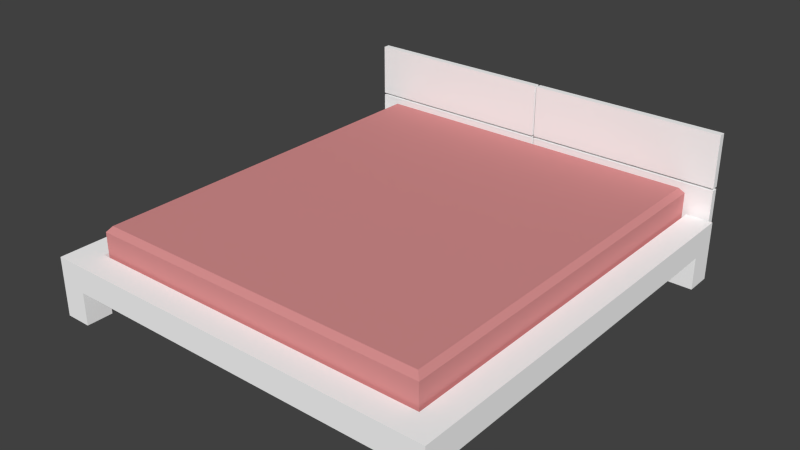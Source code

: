 # Source: bed.blend  (saved by Blender 2.63.0; exported with 4.5.12 LTS)
import bpy
from mathutils import Matrix  # noqa: F401  (used for matrix-valued properties, if any)

bpy.ops.wm.read_factory_settings(use_empty=True)
scene = bpy.context.scene
scene.name = 'Scene'

# ---- collections
col_collection_1 = bpy.data.collections.new('Collection 1'); scene.collection.children.link(col_collection_1)

# ---- materials (node trees are filled in below, after node groups)
mat_box43_2_001 = bpy.data.materials.new('Box43_2.001')
mat_box43_2_001.alpha_threshold = 0.0
mat_box43_2_001.use_transparent_shadow = False
mat_box43_2_001.diffuse_color = (1.0, 1.0, 1.0, 1.0)
mat_box43_2_001.specular_color = (0.432, 0.432, 0.432)
mat_box43_2_001.roughness = 0.5
mat_box43_2_001.specular_intensity = 1.0
mat_box43_2_001.line_color = (0.0, 0.0, 0.0, 1.0)
mat_chamferbox02_1_001 = bpy.data.materials.new('ChamferBox02_1.001')
mat_chamferbox02_1_001.alpha_threshold = 0.0
mat_chamferbox02_1_001.use_transparent_shadow = False
mat_chamferbox02_1_001.diffuse_color = (0.6941, 0.2784, 0.2784, 1.0)
mat_chamferbox02_1_001.specular_color = (0.0, 0.0, 0.0)
mat_chamferbox02_1_001.roughness = 0.5
mat_chamferbox02_1_001.specular_intensity = 1.0
mat_chamferbox02_1_001.line_color = (0.0, 0.0, 0.0, 1.0)

# ---- material node trees

# ---- world
world_world = bpy.data.worlds.new('World'); scene.world = world_world
world_world.color = (0.05088, 0.05088, 0.05088)
world_world.use_sun_shadow = False
world_world.sun_shadow_jitter_overblur = 0.0
world_world.cycles.sampling_method = 'MANUAL'
world_world.cycles.sample_map_resolution = 256

# ---- meshes
me_box45_4 = bpy.data.meshes.new('Box45_4')
me_box45_4.from_pydata([(-90.31, -8.16, -66.95), (-90.31, 15.84, -66.95), (-1.311, 15.84, -66.95), (-1.311, -8.16, -66.95), (-90.31, -8.16, -63.95), (-1.311, -8.16, -63.95), (-1.311, 15.84, -63.95), (-90.31, 15.84, -63.95), (79.19, -24.16, -49.95), (79.19, -24.16, -61.95), (91.19, -24.16, -61.95), (91.19, -24.16, -49.95), (79.19, -9.16, -49.95), (91.19, -9.16, -49.95), (91.19, -9.16, -61.95), (79.19, -9.16, -61.95), (-92.81, -24.16, 130.1), (-92.81, -24.16, 118.1), (-80.81, -24.16, 118.1), (-80.81, -24.16, 130.1), (-92.81, -9.16, 130.1), (-80.81, -9.16, 130.1), (-80.81, -9.16, 118.1), (-92.81, -9.16, 118.1), (-77.43, 15.5, 114.7), (-79.05, -7.785, -60.23), (-79.51, 12.98, 116.8), (-77.47, -8.826, 114.7), (75.84, -8.826, -58.55), (77.91, 12.98, 116.7), (75.84, 15.51, 114.7), (-79.53, -6.298, 116.7), (-79.53, 12.98, -60.64), (77.91, -6.298, -60.64), (75.81, -8.815, 114.7), (77.89, -6.298, 116.8), (77.89, 12.98, -60.66), (75.81, 15.5, -58.62), (-77.47, 15.51, -58.55), (-92.81, -9.16, -61.95), (-92.81, -9.16, 130.1), (-92.81, 2.84, 130.1), (-92.81, 2.84, -61.95), (91.19, -9.16, 130.1), (91.19, 2.84, 130.1), (91.19, -9.16, -61.95), (91.19, 2.84, -61.95), (79.19, -9.16, -61.95), (79.19, 2.84, -61.95), (79.19, -9.16, 118.1), (79.19, 2.84, 118.1), (-80.81, -9.16, 118.1), (-80.81, 2.84, 118.1), (-80.81, -9.16, -61.95), (-80.81, 2.84, -61.95), (79.19, -24.16, 130.1), (79.19, -24.16, 118.1), (91.19, -24.16, 118.1), (91.19, -24.16, 130.1), (79.19, -9.16, 130.1), (91.19, -9.16, 130.1), (91.19, -9.16, 118.1), (79.19, -9.16, 118.1), (-92.81, -24.16, -49.95), (-92.81, -24.16, -61.95), (-80.81, -24.16, -61.95), (-80.81, -24.16, -49.95), (-92.81, -9.16, -49.95), (-80.81, -9.16, -49.95), (-80.81, -9.16, -61.95), (-92.81, -9.16, -61.95), (-90.31, 16.84, -66.95), (-90.31, 40.84, -66.95), (-1.311, 40.84, -66.95), (-1.311, 16.84, -66.95), (-90.31, 16.84, -63.95), (-1.311, 16.84, -63.95), (-1.311, 40.84, -63.95), (-90.31, 40.84, -63.95), (-0.3113, 16.84, -66.95), (-0.3113, 40.84, -66.95), (88.69, 40.84, -66.95), (88.69, 16.84, -66.95), (-0.3113, 16.84, -63.95), (88.69, 16.84, -63.95), (88.69, 40.84, -63.95), (-0.3113, 40.84, -63.95), (-0.3113, -8.16, -66.95), (-0.3113, 15.84, -66.95), (88.69, 15.84, -66.95), (88.69, -8.16, -66.95), (-0.3113, -8.16, -63.95), (88.69, -8.16, -63.95), (88.69, 15.84, -63.95), (-0.3113, 15.84, -63.95)], [], [(0, 1, 2), (0, 2, 3), (4, 5, 6), (4, 6, 7), (0, 3, 5), (0, 5, 4), (3, 2, 6), (3, 6, 5), (2, 1, 7), (2, 7, 6), (1, 0, 4), (1, 4, 7), (8, 9, 10), (8, 10, 11), (12, 13, 14), (12, 14, 15), (8, 11, 13), (8, 13, 12), (11, 10, 14), (11, 14, 13), (10, 9, 15), (10, 15, 14), (9, 8, 12), (9, 12, 15), (16, 17, 18), (16, 18, 19), (20, 21, 22), (20, 22, 23), (16, 19, 21), (16, 21, 20), (19, 18, 22), (19, 22, 21), (18, 17, 23), (18, 23, 22), (17, 16, 20), (17, 20, 23), (38, 24, 30), (38, 30, 37), (28, 27, 25), (25, 27, 31), (28, 34, 27), (26, 35, 29), (29, 35, 33), (36, 25, 32), (37, 36, 32), (37, 32, 38), (31, 27, 34), (24, 29, 30), (35, 34, 28), (31, 34, 35), (30, 36, 37), (32, 31, 26), (24, 26, 29), (26, 31, 35), (35, 28, 33), (26, 24, 38), (30, 29, 36), (33, 28, 25), (29, 33, 36), (36, 33, 25), (38, 32, 26), (32, 25, 31), (39, 40, 41), (39, 41, 42), (40, 43, 44), (40, 44, 41), (43, 45, 46), (43, 46, 44), (45, 47, 48), (45, 48, 46), (47, 49, 50), (47, 50, 48), (49, 51, 52), (49, 52, 50), (51, 53, 54), (51, 54, 52), (53, 39, 42), (53, 42, 54), (40, 39, 51), (51, 39, 53), (51, 49, 43), (51, 43, 40), (49, 47, 45), (49, 45, 43), (52, 54, 42), (52, 42, 41), (52, 41, 44), (52, 44, 50), (50, 44, 46), (50, 46, 48), (55, 56, 57), (55, 57, 58), (59, 60, 61), (59, 61, 62), (55, 58, 60), (55, 60, 59), (58, 57, 61), (58, 61, 60), (57, 56, 62), (57, 62, 61), (56, 55, 59), (56, 59, 62), (63, 64, 65), (63, 65, 66), (67, 68, 69), (67, 69, 70), (63, 66, 68), (63, 68, 67), (66, 65, 69), (66, 69, 68), (65, 64, 70), (65, 70, 69), (64, 63, 67), (64, 67, 70), (71, 72, 73), (71, 73, 74), (75, 76, 77), (75, 77, 78), (71, 74, 76), (71, 76, 75), (74, 73, 77), (74, 77, 76), (73, 72, 78), (73, 78, 77), (72, 71, 75), (72, 75, 78), (79, 80, 81), (79, 81, 82), (83, 84, 85), (83, 85, 86), (79, 82, 84), (79, 84, 83), (82, 81, 85), (82, 85, 84), (81, 80, 86), (81, 86, 85), (80, 79, 83), (80, 83, 86), (87, 88, 89), (87, 89, 90), (91, 92, 93), (91, 93, 94), (87, 90, 92), (87, 92, 91), (90, 89, 93), (90, 93, 92), (89, 88, 94), (89, 94, 93), (88, 87, 91), (88, 91, 94)])
me_box45_4.polygons.foreach_set('material_index', [0, 0, 0, 0, 0, 0, 0, 0, 0, 0, 0, 0, 0, 0, 0, 0, 0, 0, 0, 0, 0, 0, 0, 0, 0, 0, 0, 0, 0, 0, 0, 0, 0, 0, 0, 0, 1, 1, 1, 1, 1, 1, 1, 1, 1, 1, 1, 1, 1, 1, 1, 1, 1, 1, 1, 1, 1, 1, 1, 1, 1, 1, 0, 0, 0, 0, 0, 0, 0, 0, 0, 0, 0, 0, 0, 0, 0, 0, 0, 0, 0, 0, 0, 0, 0, 0, 0, 0, 0, 0, 0, 0, 0, 0, 0, 0, 0, 0, 0, 0, 0, 0, 0, 0, 0, 0, 0, 0, 0, 0, 0, 0, 0, 0, 0, 0, 0, 0, 0, 0, 0, 0, 0, 0, 0, 0, 0, 0, 0, 0, 0, 0, 0, 0, 0, 0, 0, 0, 0, 0, 0, 0, 0, 0, 0, 0, 0, 0, 0, 0])
_uv = me_box45_4.uv_layers.new(name='UVMap')
_uv.uv.foreach_set('vector', [0.9859, 0.2464, 0.9859, 0.6153, 0.5027, 0.6153, 0.9859, 0.2464, 0.5027, 0.6153, 0.5027, 0.2464, 0.0141, 0.2464, 0.4973, 0.2464, 0.4973, 0.6153, 0.0141, 0.2464, 0.4973, 0.6153, 0.0141, 0.6153, 0.0141, 0.0005, 0.4973, 0.0005, 0.4973, 0.0157, 0.0141, 0.0005, 0.4973, 0.0157, 0.0141, 0.0157, 0.2464, 0.0005, 0.6153, 0.0005, 0.6153, 0.0157, 0.2464, 0.0005, 0.6153, 0.0157, 0.2464, 0.0157, 0.5027, 0.0005, 0.9859, 0.0005, 0.9859, 0.0157, 0.5027, 0.0005, 0.9859, 0.0157, 0.5027, 0.0157, 0.3847, 0.0005, 0.7536, 0.0005, 0.7536, 0.0157, 0.3847, 0.0005, 0.7536, 0.0157, 0.3847, 0.0157, 0.9343, 0.0867, 0.9343, 0.0259, 0.9995, 0.0259, 0.9343, 0.0867, 0.9995, 0.0259, 0.9995, 0.0867, 0.0657, 0.0867, 0.0005, 0.0867, 0.0005, 0.0259, 0.0657, 0.0867, 0.0005, 0.0259, 0.0657, 0.0259, 0.9343, 0.0005, 0.9995, 0.0005, 0.9995, 0.231, 0.9343, 0.0005, 0.9995, 0.231, 0.9343, 0.231, 0.0005, 0.0867, 0.0005, 0.0259, 0.231, 0.0259, 0.0005, 0.0867, 0.231, 0.0259, 0.231, 0.0867, 0.0005, 0.0005, 0.0657, 0.0005, 0.0657, 0.231, 0.0005, 0.0005, 0.0657, 0.231, 0.0005, 0.231, 0.9995, 0.0259, 0.9995, 0.0867, 0.769, 0.0867, 0.9995, 0.0259, 0.769, 0.0867, 0.769, 0.0259, 0.0005, 0.9995, 0.0005, 0.9386, 0.0657, 0.9386, 0.0005, 0.9995, 0.0657, 0.9386, 0.0657, 0.9995, 0.9995, 0.9995, 0.9343, 0.9995, 0.9343, 0.9386, 0.9995, 0.9995, 0.9343, 0.9386, 0.9995, 0.9386, 0.0005, 0.0005, 0.0657, 0.0005, 0.0657, 0.231, 0.0005, 0.0005, 0.0657, 0.231, 0.0005, 0.231, 0.0005, 0.9995, 0.0005, 0.9386, 0.231, 0.9386, 0.0005, 0.9995, 0.231, 0.9386, 0.231, 0.9995, 0.9343, 0.0005, 0.9995, 0.0005, 0.9995, 0.231, 0.9343, 0.0005, 0.9995, 0.231, 0.9343, 0.231, 0.9995, 0.9386, 0.9995, 0.9995, 0.769, 0.9995, 0.9995, 0.9386, 0.769, 0.9995, 0.769, 0.9386, 0.0, 0.0, 0.0, 0.0, 0.0, 0.0, 0.0, 0.0, 0.0, 0.0, 0.0, 0.0, 0.0, 0.0, 0.0, 0.0, 0.0, 0.0, 0.0, 0.0, 0.0, 0.0, 0.0, 0.0, 0.0, 0.0, 0.0, 0.0, 0.0, 0.0, 0.0, 0.0, 0.0, 0.0, 0.0, 0.0, 0.0, 0.0, 0.0, 0.0, 0.0, 0.0, 0.0, 0.0, 0.0, 0.0, 0.0, 0.0, 0.0, 0.0, 0.0, 0.0, 0.0, 0.0, 0.0, 0.0, 0.0, 0.0, 0.0, 0.0, 0.0, 0.0, 0.0, 0.0, 0.0, 0.0, 0.0, 0.0, 0.0, 0.0, 0.0, 0.0, 0.0, 0.0, 0.0, 0.0, 0.0, 0.0, 0.0, 0.0, 0.0, 0.0, 0.0, 0.0, 0.0, 0.0, 0.0, 0.0, 0.0, 0.0, 0.0, 0.0, 0.0, 0.0, 0.0, 0.0, 0.0, 0.0, 0.0, 0.0, 0.0, 0.0, 0.0, 0.0, 0.0, 0.0, 0.0, 0.0, 0.0, 0.0, 0.0, 0.0, 0.0, 0.0, 0.0, 0.0, 0.0, 0.0, 0.0, 0.0, 0.0, 0.0, 0.0, 0.0, 0.0, 0.0, 0.0, 0.0, 0.0, 0.0, 0.0, 0.0, 0.0, 0.0, 0.0, 0.0, 0.0, 0.0, 0.0, 0.0, 0.0, 0.0, 0.0, 0.0, 0.0, 0.0, 0.0, 0.0, 0.0, 0.0, 0.0, 0.0, 0.0, 0.0, 0.0, 0.0, 0.769, 0.0259, 0.769, 0.9995, 0.5845, 0.9995, 0.769, 0.0259, 0.5845, 0.9995, 0.5845, 0.0259, 0.0005, 0.231, 0.9995, 0.231, 0.9995, 0.4155, 0.0005, 0.231, 0.9995, 0.4155, 0.0005, 0.4155, 0.231, 0.9995, 0.231, 0.0259, 0.4155, 0.0259, 0.231, 0.9995, 0.4155, 0.0259, 0.4155, 0.9995, 0.0005, 0.231, 0.0657, 0.231, 0.0657, 0.4155, 0.0005, 0.231, 0.0657, 0.4155, 0.0005, 0.4155, 0.769, 0.0259, 0.769, 0.9386, 0.5845, 0.9386, 0.769, 0.0259, 0.5845, 0.9386, 0.5845, 0.0259, 0.0657, 0.231, 0.9343, 0.231, 0.9343, 0.4155, 0.0657, 0.231, 0.9343, 0.4155, 0.0657, 0.4155, 0.231, 0.9386, 0.231, 0.0259, 0.4155, 0.0259, 0.231, 0.9386, 0.4155, 0.0259, 0.4155, 0.9386, 0.9343, 0.231, 0.9995, 0.231, 0.9995, 0.4155, 0.9343, 0.231, 0.9995, 0.4155, 0.9343, 0.4155, 0.0005, 0.9995, 0.0005, 0.0259, 0.0657, 0.9386, 0.0657, 0.9386, 0.0005, 0.0259, 0.0657, 0.0259, 0.0657, 0.9386, 0.9343, 0.9386, 0.9995, 0.9995, 0.0657, 0.9386, 0.9995, 0.9995, 0.0005, 0.9995, 0.9343, 0.9386, 0.9343, 0.0259, 0.9995, 0.0259, 0.9343, 0.9386, 0.9995, 0.0259, 0.9995, 0.9995, 0.9343, 0.9386, 0.9343, 0.0259, 0.9995, 0.0259, 0.9343, 0.9386, 0.9995, 0.0259, 0.9995, 0.9995, 0.9343, 0.9386, 0.9995, 0.9995, 0.0005, 0.9995, 0.9343, 0.9386, 0.0005, 0.9995, 0.0657, 0.9386, 0.0657, 0.9386, 0.0005, 0.9995, 0.0005, 0.0259, 0.0657, 0.9386, 0.0005, 0.0259, 0.0657, 0.0259, 0.9343, 0.9995, 0.9343, 0.9386, 0.9995, 0.9386, 0.9343, 0.9995, 0.9995, 0.9386, 0.9995, 0.9995, 0.0657, 0.9995, 0.0005, 0.9995, 0.0005, 0.9386, 0.0657, 0.9995, 0.0005, 0.9386, 0.0657, 0.9386, 0.9343, 0.0005, 0.9995, 0.0005, 0.9995, 0.231, 0.9343, 0.0005, 0.9995, 0.231, 0.9343, 0.231, 0.0005, 0.9995, 0.0005, 0.9386, 0.231, 0.9386, 0.0005, 0.9995, 0.231, 0.9386, 0.231, 0.9995, 0.0005, 0.0005, 0.0657, 0.0005, 0.0657, 0.231, 0.0005, 0.0005, 0.0657, 0.231, 0.0005, 0.231, 0.9995, 0.9386, 0.9995, 0.9995, 0.769, 0.9995, 0.9995, 0.9386, 0.769, 0.9995, 0.769, 0.9386, 0.0005, 0.0867, 0.0005, 0.0259, 0.0657, 0.0259, 0.0005, 0.0867, 0.0657, 0.0259, 0.0657, 0.0867, 0.9995, 0.0867, 0.9343, 0.0867, 0.9343, 0.0259, 0.9995, 0.0867, 0.9343, 0.0259, 0.9995, 0.0259, 0.0005, 0.0005, 0.0657, 0.0005, 0.0657, 0.231, 0.0005, 0.0005, 0.0657, 0.231, 0.0005, 0.231, 0.0005, 0.0867, 0.0005, 0.0259, 0.231, 0.0259, 0.0005, 0.0867, 0.231, 0.0259, 0.231, 0.0867, 0.9343, 0.0005, 0.9995, 0.0005, 0.9995, 0.231, 0.9343, 0.0005, 0.9995, 0.231, 0.9343, 0.231, 0.9995, 0.0259, 0.9995, 0.0867, 0.769, 0.0867, 0.9995, 0.0259, 0.769, 0.0867, 0.769, 0.0259, 0.9859, 0.6306, 0.9859, 0.9995, 0.5027, 0.9995, 0.9859, 0.6306, 0.5027, 0.9995, 0.5027, 0.6306, 0.0141, 0.6306, 0.4973, 0.6306, 0.4973, 0.9995, 0.0141, 0.6306, 0.4973, 0.9995, 0.0141, 0.9995, 0.0141, 0.0005, 0.4973, 0.0005, 0.4973, 0.0157, 0.0141, 0.0005, 0.4973, 0.0157, 0.0141, 0.0157, 0.6306, 0.0005, 0.9995, 0.0005, 0.9995, 0.0157, 0.6306, 0.0005, 0.9995, 0.0157, 0.6306, 0.0157, 0.5027, 0.0005, 0.9859, 0.0005, 0.9859, 0.0157, 0.5027, 0.0005, 0.9859, 0.0157, 0.5027, 0.0157, 0.0005, 0.0005, 0.3694, 0.0005, 0.3694, 0.0157, 0.0005, 0.0005, 0.3694, 0.0157, 0.0005, 0.0157, 0.4973, 0.6306, 0.4973, 0.9995, 0.0141, 0.9995, 0.4973, 0.6306, 0.0141, 0.9995, 0.0141, 0.6306, 0.5027, 0.6306, 0.9859, 0.6306, 0.9859, 0.9995, 0.5027, 0.6306, 0.9859, 0.9995, 0.5027, 0.9995, 0.5027, 0.0005, 0.9859, 0.0005, 0.9859, 0.0157, 0.5027, 0.0005, 0.9859, 0.0157, 0.5027, 0.0157, 0.6306, 0.0005, 0.9995, 0.0005, 0.9995, 0.0157, 0.6306, 0.0005, 0.9995, 0.0157, 0.6306, 0.0157, 0.0141, 0.0005, 0.4973, 0.0005, 0.4973, 0.0157, 0.0141, 0.0005, 0.4973, 0.0157, 0.0141, 0.0157, 0.0005, 0.0005, 0.3694, 0.0005, 0.3694, 0.0157, 0.0005, 0.0005, 0.3694, 0.0157, 0.0005, 0.0157, 0.4973, 0.2464, 0.4973, 0.6153, 0.0141, 0.6153, 0.4973, 0.2464, 0.0141, 0.6153, 0.0141, 0.2464, 0.5027, 0.2464, 0.9859, 0.2464, 0.9859, 0.6153, 0.5027, 0.2464, 0.9859, 0.6153, 0.5027, 0.6153, 0.5027, 0.0005, 0.9859, 0.0005, 0.9859, 0.0157, 0.5027, 0.0005, 0.9859, 0.0157, 0.5027, 0.0157, 0.2464, 0.0005, 0.6153, 0.0005, 0.6153, 0.0157, 0.2464, 0.0005, 0.6153, 0.0157, 0.2464, 0.0157, 0.0141, 0.0005, 0.4973, 0.0005, 0.4973, 0.0157, 0.0141, 0.0005, 0.4973, 0.0157, 0.0141, 0.0157, 0.3847, 0.0005, 0.7536, 0.0005, 0.7536, 0.0157, 0.3847, 0.0005, 0.7536, 0.0157, 0.3847, 0.0157])
me_box45_4.materials.append(mat_box43_2_001)
me_box45_4.materials.append(mat_chamferbox02_1_001)
me_box45_4.use_remesh_preserve_volume = False
me_box45_4.use_remesh_preserve_attributes = False
me_box45_4.use_mirror_vertex_groups = False
me_box45_4.update()

# ---- objects
ob_mesh_009 = bpy.data.objects.new('Mesh.009', me_box45_4)

# ---- transforms, parenting, visibility, modifiers, constraints
ob_mesh_009.location = (0.0, 0.0, 0.0)
ob_mesh_009.rotation_euler = (1.571, -0.0, 0.0)
ob_mesh_009.scale = (0.1, 0.1, 0.1)
ob_mesh_009.lineart.crease_threshold = 0.0

# ---- collection membership
col_collection_1.objects.link(ob_mesh_009)

# ---- scene / render settings (as saved in the file)
scene.frame_start = 1; scene.frame_end = 3000; scene.frame_set(2586)
scene.render.engine = 'BLENDER_EEVEE_NEXT'
scene.render.image_settings.color_mode = 'RGB'
scene.render.image_settings.compression = 90
scene.render.resolution_percentage = 50
scene.render.dither_intensity = 0.0
scene.render.bake_margin = 2
scene.render.bake_bias = 0.0
scene.cycles.use_denoising = False
scene.cycles.samples = 10
scene.cycles.sampling_pattern = 'TABULATED_SOBOL'
scene.cycles.light_sampling_threshold = 0.0
scene.cycles.use_adaptive_sampling = False
scene.cycles.use_light_tree = False
scene.cycles.blur_glossy = 0.0
scene.cycles.volume_bounces = 1
scene.cycles.pixel_filter_type = 'GAUSSIAN'
scene.cycles.sample_clamp_indirect = 0.0
scene.view_settings.view_transform = 'Standard'
bpy.context.view_layer.update()

# ---- added for rendering (the .blend has no active camera and no usable light): camera, sun
cam_auto = bpy.data.cameras.new('AutoCamera')
cam_auto.lens = 50.0
cam_auto.sensor_width = 36.0
cam_auto.clip_end = 1000.0
ob_auto_camera = bpy.data.objects.new('AutoCamera', cam_auto)
scene.collection.objects.link(ob_auto_camera)
ob_auto_camera.location = (25.5745, -33.9419, 21.3585)
ob_auto_camera.rotation_euler = (1.09748, -7.21219e-08, 0.694738)
scene.camera = ob_auto_camera
light_auto_sun = bpy.data.lights.new('AutoSun', 'SUN')
light_auto_sun.energy = 3.0
light_auto_sun.angle = 0.0523599
ob_auto_sun = bpy.data.objects.new('AutoSun', light_auto_sun)
scene.collection.objects.link(ob_auto_sun)
ob_auto_sun.rotation_euler = (0.872665, 0.174533, 0.523599)
bpy.context.view_layer.update()
